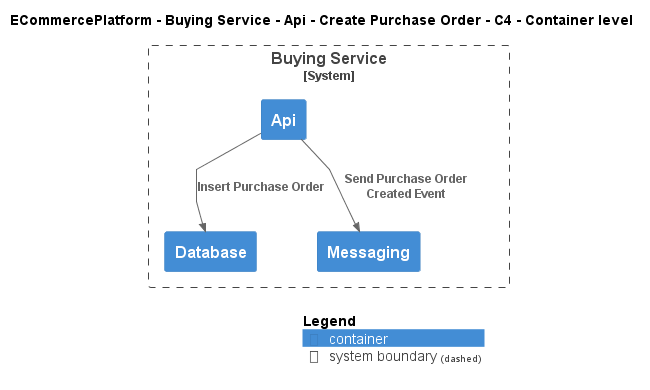

The diagram above was rendered by PlantUML. Its source (embedded in the PNG):
@startuml
!include ..\..\..\..\..\..\..\.c4s\C4_Container.puml

AddElementTag("c4interflow:lifecycle:new", $bgColor=green, $fontColor=#ffffff, $borderColor=green, $shadowing="False")
AddElementTag("c4interflow:lifecycle:changed", $bgColor=orange, $fontColor=#ffffff, $borderColor=orange, $shadowing="False")
AddElementTag("c4interflow:lifecycle:removed", $bgColor=red, $fontColor=#ffffff, $borderColor=red, $shadowing="False")

AddRelTag("c4interflow:lifecycle:new", $textColor=green, $lineColor=green)
AddRelTag("c4interflow:lifecycle:changed", $textColor=orange, $lineColor=orange)
AddRelTag("c4interflow:lifecycle:removed", $textColor=red, $lineColor=red)

SHOW_PERSON_PORTRAIT()
LAYOUT_TOP_DOWN()

skinparam linetype polyline

title ECommercePlatform - Buying Service - Api - Create Purchase Order - C4 - Container level


System_Boundary(ECommercePlatform.SoftwareSystems.BuyingService, "Buying Service") {
    Container(ECommercePlatform.SoftwareSystems.BuyingService.Containers.Api, "Api", "", "")
    Container(ECommercePlatform.SoftwareSystems.BuyingService.Containers.Database, "Database", "", "")
    Container(ECommercePlatform.SoftwareSystems.BuyingService.Containers.Messaging, "Messaging", "", "")
}

Rel(ECommercePlatform.SoftwareSystems.BuyingService.Containers.Api, ECommercePlatform.SoftwareSystems.BuyingService.Containers.Database, "Insert Purchase Order")
Rel(ECommercePlatform.SoftwareSystems.BuyingService.Containers.Api, ECommercePlatform.SoftwareSystems.BuyingService.Containers.Messaging, "Send Purchase Order Created Event")


SHOW_LEGEND()
@enduml